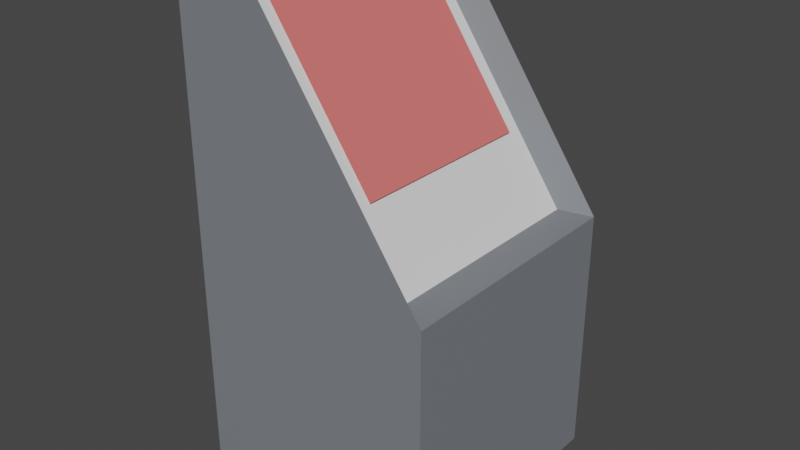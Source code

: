 # Source: Skin_Selector.blend  (saved by Blender 3.3.6; exported with 4.5.12 LTS)
import bpy
from mathutils import Matrix  # noqa: F401  (used for matrix-valued properties, if any)

bpy.ops.wm.read_factory_settings(use_empty=True)
scene = bpy.context.scene
scene.name = 'Scene'

# ---- collections
col_collection = bpy.data.collections.new('Collection'); scene.collection.children.link(col_collection)

# ---- materials (node trees are filled in below, after node groups)
mat_material = bpy.data.materials.new('Material')
mat_material.alpha_threshold = 0.0
mat_material.use_transparent_shadow = False
mat_material.roughness = 0.5
mat_material.line_color = (0.0, 0.0, 0.0, 1.0)
mat_material_001 = bpy.data.materials.new('Material.001')
mat_material_001.use_transparent_shadow = False
mat_material_002 = bpy.data.materials.new('Material.002')
mat_material_002.use_transparent_shadow = False

# ---- material node trees
mat_material.use_nodes = True; mat_material.node_tree.nodes.clear()
_N = mat_material.node_tree.nodes; _L = mat_material.node_tree.links
n0 = _N.new('ShaderNodeOutputMaterial'); n0.name = 'Material Output'; n0.location = (300, 300)
n1 = _N.new('ShaderNodeBsdfPrincipled'); n1.name = 'Principled BSDF'; n1.location = (10, 300)
n1.distribution = 'GGX'
n1.subsurface_method = 'RANDOM_WALK_SKIN'
n1.inputs[0].default_value = (0.1956, 0.2132, 0.233, 1.0)
n1.inputs[3].default_value = 1.45
n1.inputs[27].default_value = (0.0, 0.0, 0.0, 1.0)
n1.inputs[28].default_value = 1.0
_L.new(n1.outputs[0], n0.inputs[0])
n0.is_active_output = True
mat_material_001.use_nodes = True; mat_material_001.node_tree.nodes.clear()
_N = mat_material_001.node_tree.nodes; _L = mat_material_001.node_tree.links
n0 = _N.new('ShaderNodeBsdfPrincipled'); n0.name = 'Principled BSDF'; n0.location = (10, 300)
n0.distribution = 'GGX'
n0.subsurface_method = 'RANDOM_WALK_SKIN'
n0.inputs[3].default_value = 1.45
n0.inputs[27].default_value = (0.0, 0.0, 0.0, 1.0)
n0.inputs[28].default_value = 1.0
n1 = _N.new('ShaderNodeOutputMaterial'); n1.name = 'Material Output'; n1.location = (300, 300)
_L.new(n0.outputs[0], n1.inputs[0])
n1.is_active_output = True
mat_material_002.use_nodes = True; mat_material_002.node_tree.nodes.clear()
_N = mat_material_002.node_tree.nodes; _L = mat_material_002.node_tree.links
n0 = _N.new('ShaderNodeBsdfPrincipled'); n0.name = 'Principled BSDF'; n0.location = (10, 300)
n0.distribution = 'GGX'
n0.subsurface_method = 'RANDOM_WALK_SKIN'
n0.inputs[0].default_value = (0.8, 0.1678, 0.1586, 1.0)
n0.inputs[3].default_value = 1.45
n0.inputs[27].default_value = (0.0, 0.0, 0.0, 1.0)
n0.inputs[28].default_value = 1.0
n1 = _N.new('ShaderNodeOutputMaterial'); n1.name = 'Material Output'; n1.location = (300, 300)
_L.new(n0.outputs[0], n1.inputs[0])
n1.is_active_output = True

# ---- world
world_world = bpy.data.worlds.new('World'); scene.world = world_world
world_world.use_nodes = True; world_world.node_tree.nodes.clear()
_N = world_world.node_tree.nodes; _L = world_world.node_tree.links
n0 = _N.new('ShaderNodeOutputWorld'); n0.name = 'World Output'; n0.location = (300, 300)
n1 = _N.new('ShaderNodeBackground'); n1.name = 'Background'; n1.location = (10, 300)
n1.inputs[0].default_value = (0.05088, 0.05088, 0.05088, 1.0)
_L.new(n1.outputs[0], n0.inputs[0])
n0.is_active_output = True
world_world.color = (0.05088, 0.05088, 0.05088)
world_world.use_sun_shadow = False
world_world.sun_shadow_jitter_overblur = 0.0

# ---- meshes
me_cube_001 = bpy.data.meshes.new('Cube.001')
me_cube_001.from_pydata([(-0.6, -0.6, -0.6), (-0.6, -0.6, 0.6), (-0.6, 0.6, -0.6), (-0.6, 0.6, 0.6), (0.6, -0.6, -0.6), (0.4519, -0.5346, 0.6152), (0.6, 0.6, -0.6), (0.4519, 0.5346, 0.6152), (-0.6, -0.6, 1.8), (-0.6, 0.6, 1.8), (-0.3282, 0.5346, 1.73), (-0.3282, -0.5346, 1.73), (0.6, 0.6, 0.6), (0.6, -0.6, 0.6), (-0.24, 0.6, 1.8), (-0.24, -0.6, 1.8), (-0.289, -0.4567, 1.696), (0.235, -0.4567, 0.9473), (-0.289, 0.4567, 1.696), (0.235, 0.4567, 0.9473)], [], [(0, 1, 3, 2), (2, 3, 12, 6), (6, 12, 13, 4), (4, 13, 1, 0), (2, 6, 4, 0), (3, 1, 8, 9), (14, 9, 8, 15), (1, 13, 15, 8), (12, 3, 9, 14), (5, 7, 10, 11), (7, 5, 13, 12), (11, 10, 14, 15), (5, 11, 15, 13), (10, 7, 12, 14), (16, 17, 19, 18)])
me_cube_001.polygons.foreach_set('material_index', [0, 0, 0, 0, 0, 0, 0, 0, 0, 1, 0, 0, 0, 0, 2])
_uv = me_cube_001.uv_layers.new(name='UVMap')
_uv.uv.foreach_set('vector', [0.375, 0.0, 0.625, 0.0, 0.625, 0.25, 0.375, 0.25, 0.375, 0.25, 0.625, 0.25, 0.625, 0.5, 0.375, 0.5, 0.375, 0.5, 0.625, 0.5, 0.625, 0.75, 0.375, 0.75, 0.375, 0.75, 0.625, 0.75, 0.625, 1.0, 0.375, 1.0, 0.125, 0.5, 0.375, 0.5, 0.375, 0.75, 0.125, 0.75, 0.625, 0.25, 0.625, 0.0, 0.625, 0.0, 0.625, 0.25, 0.625, 0.5, 0.875, 0.5, 0.875, 0.75, 0.625, 0.75, 0.625, 1.0, 0.625, 0.75, 0.625, 0.75, 0.625, 1.0, 0.625, 0.5, 0.625, 0.25, 0.625, 0.25, 0.625, 0.5, 0.625, 0.7263, 0.625, 0.5237, 0.625, 0.5237, 0.625, 0.7263, 0.625, 0.5237, 0.625, 0.7263, 0.625, 0.75, 0.625, 0.5, 0.625, 0.7263, 0.625, 0.5237, 0.625, 0.5, 0.625, 0.75, 0.625, 0.7263, 0.625, 0.7263, 0.625, 0.75, 0.625, 0.75, 0.625, 0.5237, 0.625, 0.5237, 0.625, 0.5, 0.625, 0.5, 0.0, 0.0, 1.0, 0.0, 1.0, 1.0, 0.0, 1.0])
me_cube_001.materials.append(mat_material)
me_cube_001.materials.append(mat_material_001)
me_cube_001.materials.append(mat_material_002)
me_cube_001.update()

# ---- objects
ob_cube = bpy.data.objects.new('Cube', me_cube_001)

# ---- transforms, parenting, visibility, modifiers, constraints
ob_cube.location = (0.0, 0.0, 0.0)

# ---- collection membership
col_collection.objects.link(ob_cube)

# ---- scene / render settings (as saved in the file)
scene.frame_start = 1; scene.frame_end = 250; scene.frame_set(1)
scene.render.engine = 'BLENDER_EEVEE_NEXT'
scene.cycles.sampling_pattern = 'TABULATED_SOBOL'
scene.cycles.use_light_tree = False
scene.view_settings.view_transform = 'Filmic'
bpy.context.view_layer.update()

# ---- added for rendering (the .blend has no active camera and no usable light): camera, sun
cam_auto = bpy.data.cameras.new('AutoCamera')
cam_auto.lens = 50.0
cam_auto.sensor_width = 36.0
cam_auto.clip_end = 1000.0
ob_auto_camera = bpy.data.objects.new('AutoCamera', cam_auto)
scene.collection.objects.link(ob_auto_camera)
ob_auto_camera.location = (2.71959, -3.26351, 2.77568)
ob_auto_camera.rotation_euler = (1.09748, -7.21219e-08, 0.694738)
scene.camera = ob_auto_camera
light_auto_sun = bpy.data.lights.new('AutoSun', 'SUN')
light_auto_sun.energy = 3.0
light_auto_sun.angle = 0.0523599
ob_auto_sun = bpy.data.objects.new('AutoSun', light_auto_sun)
scene.collection.objects.link(ob_auto_sun)
ob_auto_sun.rotation_euler = (0.872665, 0.174533, 0.523599)
bpy.context.view_layer.update()
